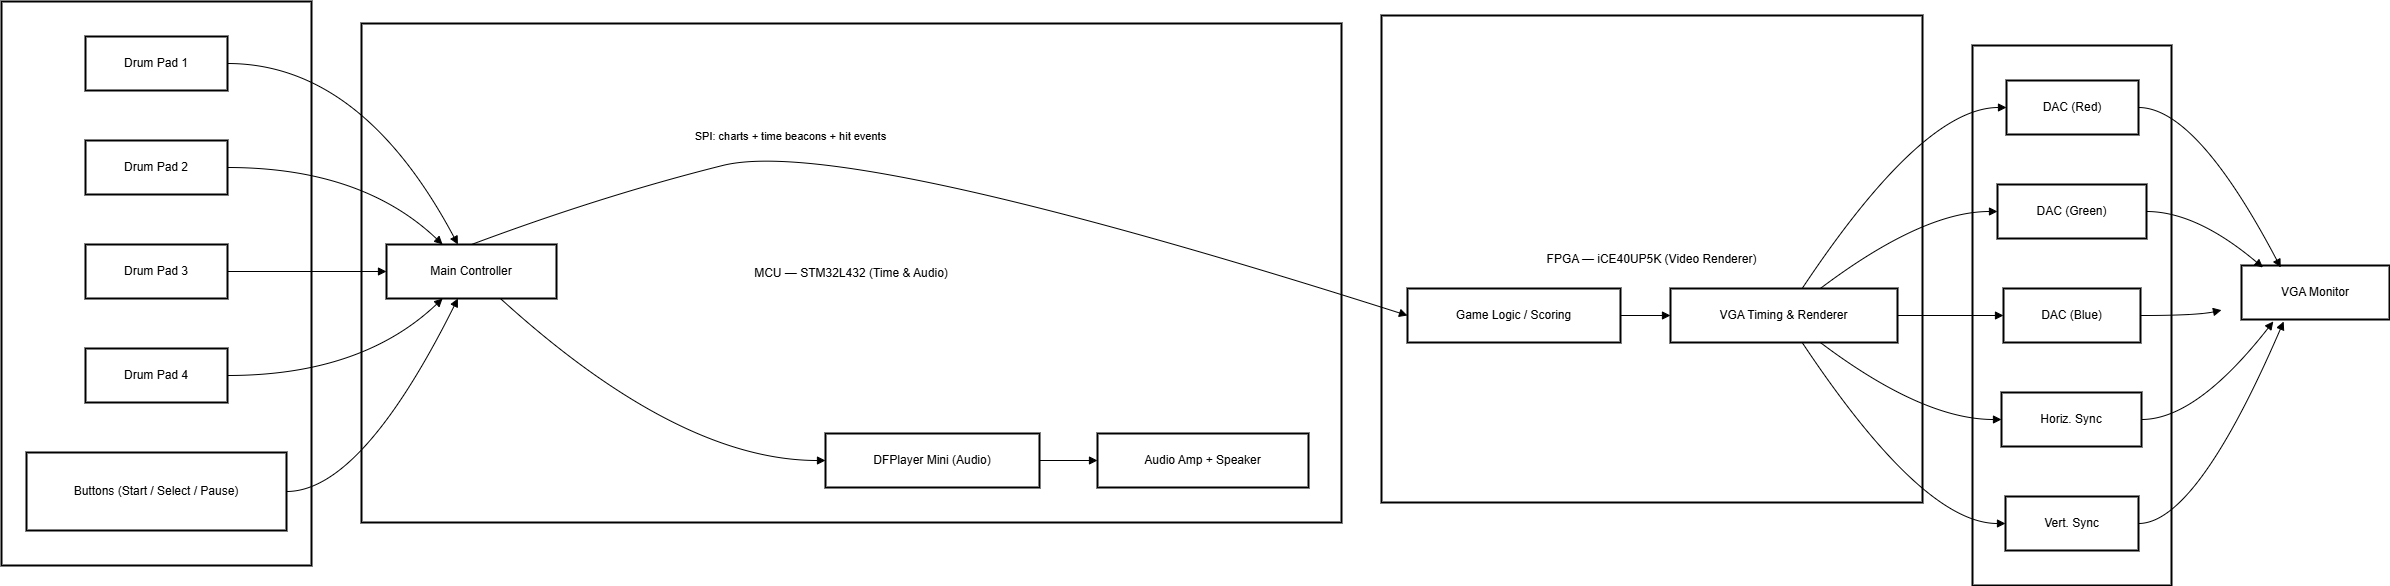

The diagram above was exported from draw.io. Its source (the exported page's mxGraphModel, read from the mxfile embedded in the PNG):
<mxGraphModel dx="2951" dy="1636" grid="1" gridSize="10" guides="1" tooltips="1" connect="1" arrows="1" fold="1" page="1" pageScale="1" pageWidth="850" pageHeight="1100" math="0" shadow="0">
  <root>
    <mxCell id="0" />
    <mxCell id="1" parent="0" />
    <mxCell id="FEoGTrS6HRRFy0dqnRrC-1" value="VGA Output" style="whiteSpace=wrap;strokeWidth=2;" vertex="1" parent="1">
      <mxGeometry x="1991" y="560" width="199" height="540" as="geometry" />
    </mxCell>
    <mxCell id="FEoGTrS6HRRFy0dqnRrC-2" value="FPGA — iCE40UP5K (Video Renderer)" style="whiteSpace=wrap;strokeWidth=2;" vertex="1" parent="1">
      <mxGeometry x="1400" y="530" width="541" height="487" as="geometry" />
    </mxCell>
    <mxCell id="FEoGTrS6HRRFy0dqnRrC-3" value="MCU — STM32L432 (Time &amp; Audio)" style="whiteSpace=wrap;strokeWidth=2;" vertex="1" parent="1">
      <mxGeometry x="380" y="538" width="980" height="499" as="geometry" />
    </mxCell>
    <mxCell id="FEoGTrS6HRRFy0dqnRrC-4" value="Player Controls" style="whiteSpace=wrap;strokeWidth=2;" vertex="1" parent="1">
      <mxGeometry x="20" y="516" width="310" height="564" as="geometry" />
    </mxCell>
    <mxCell id="FEoGTrS6HRRFy0dqnRrC-5" value="Drum Pad 1" style="whiteSpace=wrap;strokeWidth=2;" vertex="1" parent="1">
      <mxGeometry x="104" y="551" width="142" height="54" as="geometry" />
    </mxCell>
    <mxCell id="FEoGTrS6HRRFy0dqnRrC-6" value="Drum Pad 2" style="whiteSpace=wrap;strokeWidth=2;" vertex="1" parent="1">
      <mxGeometry x="104" y="655" width="142" height="54" as="geometry" />
    </mxCell>
    <mxCell id="FEoGTrS6HRRFy0dqnRrC-7" value="Drum Pad 3" style="whiteSpace=wrap;strokeWidth=2;" vertex="1" parent="1">
      <mxGeometry x="104" y="759" width="142" height="54" as="geometry" />
    </mxCell>
    <mxCell id="FEoGTrS6HRRFy0dqnRrC-8" value="Drum Pad 4" style="whiteSpace=wrap;strokeWidth=2;" vertex="1" parent="1">
      <mxGeometry x="104" y="863" width="142" height="54" as="geometry" />
    </mxCell>
    <mxCell id="FEoGTrS6HRRFy0dqnRrC-9" value="Buttons (Start / Select / Pause)" style="whiteSpace=wrap;strokeWidth=2;" vertex="1" parent="1">
      <mxGeometry x="45" y="967" width="260" height="78" as="geometry" />
    </mxCell>
    <mxCell id="FEoGTrS6HRRFy0dqnRrC-10" value="Main Controller" style="whiteSpace=wrap;strokeWidth=2;" vertex="1" parent="1">
      <mxGeometry x="405" y="759" width="170" height="54" as="geometry" />
    </mxCell>
    <mxCell id="FEoGTrS6HRRFy0dqnRrC-11" value="DFPlayer Mini (Audio)" style="whiteSpace=wrap;strokeWidth=2;" vertex="1" parent="1">
      <mxGeometry x="844" y="948" width="214" height="54" as="geometry" />
    </mxCell>
    <mxCell id="FEoGTrS6HRRFy0dqnRrC-12" value="Audio Amp + Speaker" style="whiteSpace=wrap;strokeWidth=2;" vertex="1" parent="1">
      <mxGeometry x="1116" y="948" width="211" height="54" as="geometry" />
    </mxCell>
    <mxCell id="FEoGTrS6HRRFy0dqnRrC-13" value="Game Logic / Scoring" style="whiteSpace=wrap;strokeWidth=2;" vertex="1" parent="1">
      <mxGeometry x="1426" y="803" width="213" height="54" as="geometry" />
    </mxCell>
    <mxCell id="FEoGTrS6HRRFy0dqnRrC-14" value="VGA Timing &amp; Renderer" style="whiteSpace=wrap;strokeWidth=2;" vertex="1" parent="1">
      <mxGeometry x="1689" y="803" width="227" height="54" as="geometry" />
    </mxCell>
    <mxCell id="FEoGTrS6HRRFy0dqnRrC-15" value="DAC (Red)" style="whiteSpace=wrap;strokeWidth=2;" vertex="1" parent="1">
      <mxGeometry x="2025" y="595" width="132" height="54" as="geometry" />
    </mxCell>
    <mxCell id="FEoGTrS6HRRFy0dqnRrC-16" value="DAC (Green)" style="whiteSpace=wrap;strokeWidth=2;" vertex="1" parent="1">
      <mxGeometry x="2016" y="699" width="149" height="54" as="geometry" />
    </mxCell>
    <mxCell id="FEoGTrS6HRRFy0dqnRrC-17" value="DAC (Blue)" style="whiteSpace=wrap;strokeWidth=2;" vertex="1" parent="1">
      <mxGeometry x="2022" y="803" width="137" height="54" as="geometry" />
    </mxCell>
    <mxCell id="FEoGTrS6HRRFy0dqnRrC-18" value="Horiz. Sync" style="whiteSpace=wrap;strokeWidth=2;" vertex="1" parent="1">
      <mxGeometry x="2020" y="907" width="140" height="54" as="geometry" />
    </mxCell>
    <mxCell id="FEoGTrS6HRRFy0dqnRrC-19" value="Vert. Sync" style="whiteSpace=wrap;strokeWidth=2;" vertex="1" parent="1">
      <mxGeometry x="2024" y="1011" width="133" height="54" as="geometry" />
    </mxCell>
    <mxCell id="FEoGTrS6HRRFy0dqnRrC-20" value="VGA Monitor" style="whiteSpace=wrap;strokeWidth=2;" vertex="1" parent="1">
      <mxGeometry x="2260" y="780" width="148" height="54" as="geometry" />
    </mxCell>
    <mxCell id="FEoGTrS6HRRFy0dqnRrC-21" value="" style="curved=1;startArrow=none;endArrow=block;exitX=1;exitY=0.5;entryX=0.42;entryY=0;rounded=0;" edge="1" parent="1" source="FEoGTrS6HRRFy0dqnRrC-5" target="FEoGTrS6HRRFy0dqnRrC-10">
      <mxGeometry relative="1" as="geometry">
        <Array as="points">
          <mxPoint x="380" y="578" />
        </Array>
      </mxGeometry>
    </mxCell>
    <mxCell id="FEoGTrS6HRRFy0dqnRrC-22" value="" style="curved=1;startArrow=none;endArrow=block;exitX=1;exitY=0.5;entryX=0.33;entryY=0;rounded=0;" edge="1" parent="1" source="FEoGTrS6HRRFy0dqnRrC-6" target="FEoGTrS6HRRFy0dqnRrC-10">
      <mxGeometry relative="1" as="geometry">
        <Array as="points">
          <mxPoint x="380" y="682" />
        </Array>
      </mxGeometry>
    </mxCell>
    <mxCell id="FEoGTrS6HRRFy0dqnRrC-23" value="" style="curved=1;startArrow=none;endArrow=block;exitX=1;exitY=0.5;entryX=0;entryY=0.5;rounded=0;" edge="1" parent="1" source="FEoGTrS6HRRFy0dqnRrC-7" target="FEoGTrS6HRRFy0dqnRrC-10">
      <mxGeometry relative="1" as="geometry">
        <Array as="points" />
      </mxGeometry>
    </mxCell>
    <mxCell id="FEoGTrS6HRRFy0dqnRrC-24" value="" style="curved=1;startArrow=none;endArrow=block;exitX=1;exitY=0.5;entryX=0.33;entryY=1;rounded=0;" edge="1" parent="1" source="FEoGTrS6HRRFy0dqnRrC-8" target="FEoGTrS6HRRFy0dqnRrC-10">
      <mxGeometry relative="1" as="geometry">
        <Array as="points">
          <mxPoint x="380" y="890" />
        </Array>
      </mxGeometry>
    </mxCell>
    <mxCell id="FEoGTrS6HRRFy0dqnRrC-25" value="" style="curved=1;startArrow=none;endArrow=block;exitX=1;exitY=0.5;entryX=0.42;entryY=1;rounded=0;" edge="1" parent="1" source="FEoGTrS6HRRFy0dqnRrC-9" target="FEoGTrS6HRRFy0dqnRrC-10">
      <mxGeometry relative="1" as="geometry">
        <Array as="points">
          <mxPoint x="380" y="1006" />
        </Array>
      </mxGeometry>
    </mxCell>
    <mxCell id="FEoGTrS6HRRFy0dqnRrC-26" value="" style="curved=1;startArrow=none;endArrow=block;exitX=0.67;exitY=1;entryX=0;entryY=0.5;rounded=0;" edge="1" parent="1" source="FEoGTrS6HRRFy0dqnRrC-10" target="FEoGTrS6HRRFy0dqnRrC-11">
      <mxGeometry relative="1" as="geometry">
        <Array as="points">
          <mxPoint x="697" y="975" />
        </Array>
      </mxGeometry>
    </mxCell>
    <mxCell id="FEoGTrS6HRRFy0dqnRrC-27" value="" style="curved=1;startArrow=none;endArrow=block;exitX=1;exitY=0.5;entryX=0;entryY=0.5;rounded=0;" edge="1" parent="1" source="FEoGTrS6HRRFy0dqnRrC-11" target="FEoGTrS6HRRFy0dqnRrC-12">
      <mxGeometry relative="1" as="geometry">
        <Array as="points" />
      </mxGeometry>
    </mxCell>
    <mxCell id="FEoGTrS6HRRFy0dqnRrC-28" value="SPI: charts + time beacons + hit events" style="curved=1;startArrow=none;endArrow=block;exitX=0.5;exitY=0;entryX=0;entryY=0.5;rounded=0;exitDx=0;exitDy=0;entryDx=0;entryDy=0;" edge="1" parent="1" source="FEoGTrS6HRRFy0dqnRrC-10" target="FEoGTrS6HRRFy0dqnRrC-13">
      <mxGeometry x="-0.3108" y="12" relative="1" as="geometry">
        <Array as="points">
          <mxPoint x="621.1" y="710" />
          <mxPoint x="861.1" y="650" />
        </Array>
        <mxPoint x="490.0000000000001" y="749" as="sourcePoint" />
        <mxPoint x="1490.8199999999997" y="847" as="targetPoint" />
        <mxPoint as="offset" />
      </mxGeometry>
    </mxCell>
    <mxCell id="FEoGTrS6HRRFy0dqnRrC-29" value="" style="curved=1;startArrow=none;endArrow=block;exitX=1;exitY=0.5;entryX=0;entryY=0.5;rounded=0;" edge="1" parent="1" source="FEoGTrS6HRRFy0dqnRrC-13" target="FEoGTrS6HRRFy0dqnRrC-14">
      <mxGeometry relative="1" as="geometry">
        <Array as="points" />
      </mxGeometry>
    </mxCell>
    <mxCell id="FEoGTrS6HRRFy0dqnRrC-30" value="" style="curved=1;startArrow=none;endArrow=block;exitX=0.58;exitY=0;entryX=0;entryY=0.5;rounded=0;" edge="1" parent="1" source="FEoGTrS6HRRFy0dqnRrC-14" target="FEoGTrS6HRRFy0dqnRrC-15">
      <mxGeometry relative="1" as="geometry">
        <Array as="points">
          <mxPoint x="1941" y="622" />
        </Array>
      </mxGeometry>
    </mxCell>
    <mxCell id="FEoGTrS6HRRFy0dqnRrC-31" value="" style="curved=1;startArrow=none;endArrow=block;exitX=0.66;exitY=0;entryX=0;entryY=0.5;rounded=0;" edge="1" parent="1" source="FEoGTrS6HRRFy0dqnRrC-14" target="FEoGTrS6HRRFy0dqnRrC-16">
      <mxGeometry relative="1" as="geometry">
        <Array as="points">
          <mxPoint x="1941" y="726" />
        </Array>
      </mxGeometry>
    </mxCell>
    <mxCell id="FEoGTrS6HRRFy0dqnRrC-32" value="" style="curved=1;startArrow=none;endArrow=block;exitX=1;exitY=0.5;entryX=0;entryY=0.5;rounded=0;" edge="1" parent="1" source="FEoGTrS6HRRFy0dqnRrC-14" target="FEoGTrS6HRRFy0dqnRrC-17">
      <mxGeometry relative="1" as="geometry">
        <Array as="points" />
      </mxGeometry>
    </mxCell>
    <mxCell id="FEoGTrS6HRRFy0dqnRrC-33" value="" style="curved=1;startArrow=none;endArrow=block;exitX=0.66;exitY=1;entryX=0;entryY=0.5;rounded=0;" edge="1" parent="1" source="FEoGTrS6HRRFy0dqnRrC-14" target="FEoGTrS6HRRFy0dqnRrC-18">
      <mxGeometry relative="1" as="geometry">
        <Array as="points">
          <mxPoint x="1941" y="934" />
        </Array>
      </mxGeometry>
    </mxCell>
    <mxCell id="FEoGTrS6HRRFy0dqnRrC-34" value="" style="curved=1;startArrow=none;endArrow=block;exitX=0.58;exitY=1;entryX=0;entryY=0.5;rounded=0;" edge="1" parent="1" source="FEoGTrS6HRRFy0dqnRrC-14" target="FEoGTrS6HRRFy0dqnRrC-19">
      <mxGeometry relative="1" as="geometry">
        <Array as="points">
          <mxPoint x="1941" y="1038" />
        </Array>
      </mxGeometry>
    </mxCell>
    <mxCell id="FEoGTrS6HRRFy0dqnRrC-35" value="" style="curved=1;startArrow=none;endArrow=block;exitX=1;exitY=0.5;entryX=0.4;entryY=0;rounded=0;" edge="1" parent="1" source="FEoGTrS6HRRFy0dqnRrC-15">
      <mxGeometry relative="1" as="geometry">
        <Array as="points">
          <mxPoint x="2215" y="622" />
        </Array>
        <mxPoint x="2299.2000000000007" y="782" as="targetPoint" />
      </mxGeometry>
    </mxCell>
    <mxCell id="FEoGTrS6HRRFy0dqnRrC-36" value="" style="curved=1;startArrow=none;endArrow=block;exitX=1;exitY=0.5;entryX=0.28;entryY=0;rounded=0;" edge="1" parent="1" source="FEoGTrS6HRRFy0dqnRrC-16">
      <mxGeometry relative="1" as="geometry">
        <Array as="points">
          <mxPoint x="2215" y="726" />
        </Array>
        <mxPoint x="2281.4399999999996" y="782" as="targetPoint" />
      </mxGeometry>
    </mxCell>
    <mxCell id="FEoGTrS6HRRFy0dqnRrC-37" value="" style="curved=1;startArrow=none;endArrow=block;exitX=1;exitY=0.5;entryX=0;entryY=0.79;rounded=0;" edge="1" parent="1" source="FEoGTrS6HRRFy0dqnRrC-17">
      <mxGeometry relative="1" as="geometry">
        <Array as="points">
          <mxPoint x="2215" y="830" />
        </Array>
        <mxPoint x="2240" y="824.6600000000003" as="targetPoint" />
      </mxGeometry>
    </mxCell>
    <mxCell id="FEoGTrS6HRRFy0dqnRrC-38" value="" style="curved=1;startArrow=none;endArrow=block;exitX=1.01;exitY=0.5;entryX=0.35;entryY=1;rounded=0;" edge="1" parent="1" source="FEoGTrS6HRRFy0dqnRrC-18">
      <mxGeometry relative="1" as="geometry">
        <Array as="points">
          <mxPoint x="2215" y="934" />
        </Array>
        <mxPoint x="2291.800000000001" y="836.0000000000005" as="targetPoint" />
      </mxGeometry>
    </mxCell>
    <mxCell id="FEoGTrS6HRRFy0dqnRrC-39" value="" style="curved=1;startArrow=none;endArrow=block;exitX=1;exitY=0.5;entryX=0.42;entryY=1;rounded=0;" edge="1" parent="1" source="FEoGTrS6HRRFy0dqnRrC-19">
      <mxGeometry relative="1" as="geometry">
        <Array as="points">
          <mxPoint x="2215" y="1038" />
        </Array>
        <mxPoint x="2302.16" y="836.0000000000005" as="targetPoint" />
      </mxGeometry>
    </mxCell>
  </root>
</mxGraphModel>